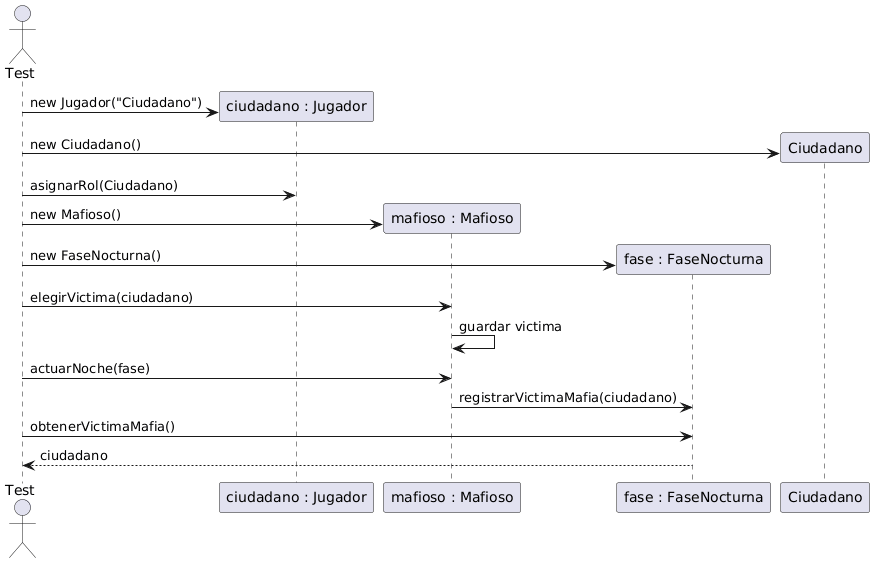

The diagram above was rendered by PlantUML. Its source (embedded in the PNG):
@startuml
actor Test

participant "ciudadano : Jugador" as ciudadano
participant "mafioso : Mafioso" as mafioso
participant "fase : FaseNocturna" as fase

create ciudadano
Test -> ciudadano : new Jugador("Ciudadano")

create Ciudadano
Test -> Ciudadano : new Ciudadano()

Test -> ciudadano : asignarRol(Ciudadano)

create mafioso
Test -> mafioso : new Mafioso()

create fase
Test -> fase : new FaseNocturna()

Test -> mafioso : elegirVictima(ciudadano)
mafioso -> mafioso : guardar victima

Test -> mafioso : actuarNoche(fase)
mafioso -> fase : registrarVictimaMafia(ciudadano)

Test -> fase : obtenerVictimaMafia()
fase --> Test : ciudadano
@enduml